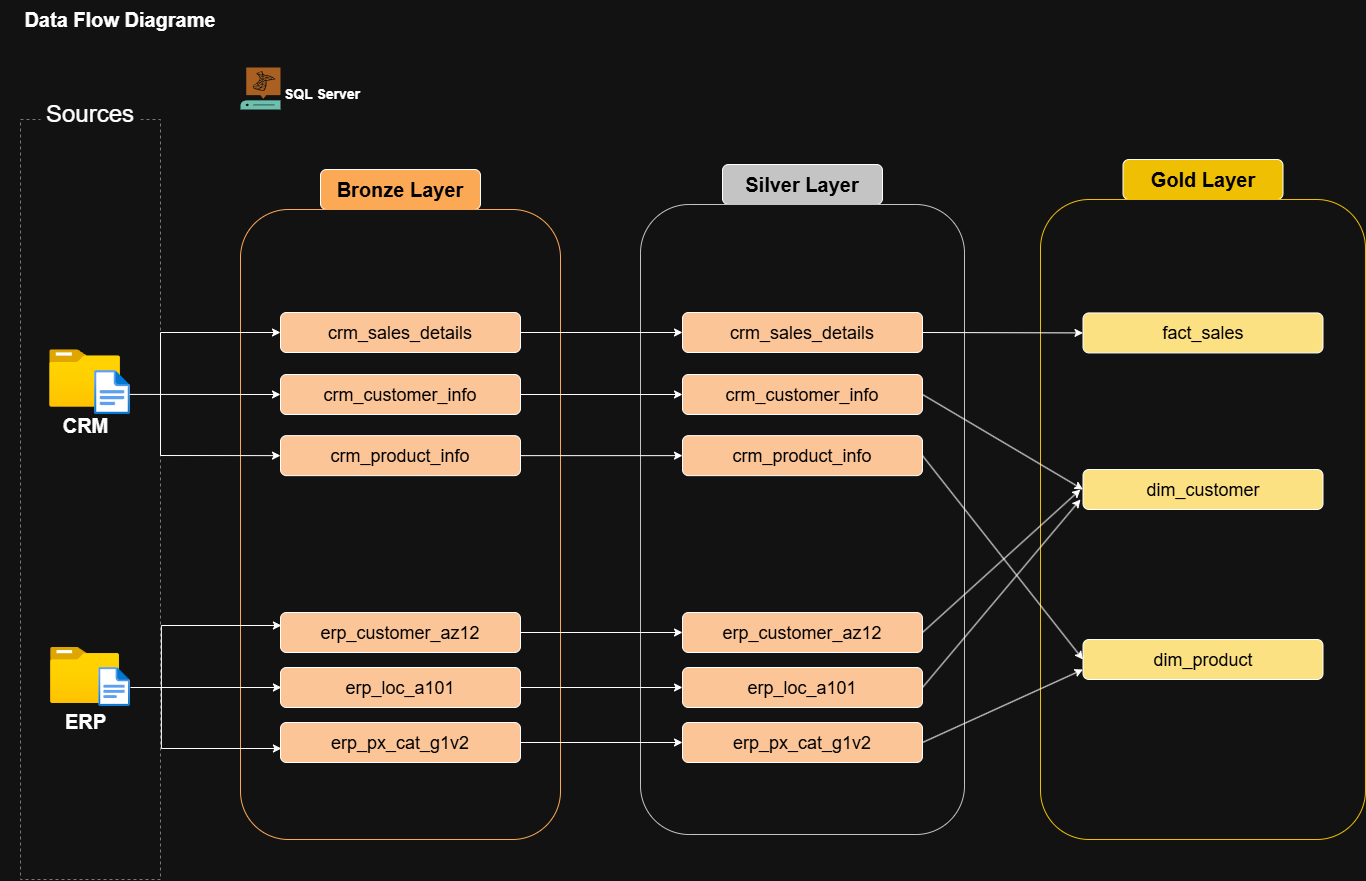

The diagram above was exported from draw.io. Its source (the exported page's mxGraphModel, read from the mxfile embedded in the PNG):
<mxGraphModel dx="1603" dy="872" grid="1" gridSize="10" guides="1" tooltips="1" connect="1" arrows="1" fold="1" page="1" pageScale="1" pageWidth="850" pageHeight="1100" math="0" shadow="0">
  <root>
    <mxCell id="4_M8XARF0pINwYnkIm_E-0" />
    <mxCell id="4_M8XARF0pINwYnkIm_E-1" parent="4_M8XARF0pINwYnkIm_E-0" />
    <mxCell id="4_M8XARF0pINwYnkIm_E-2" value="Data Flow Diagrame" style="text;html=1;whiteSpace=wrap;strokeColor=none;fillColor=none;align=center;verticalAlign=middle;rounded=0;fontSize=20;fontStyle=1" vertex="1" parent="4_M8XARF0pINwYnkIm_E-1">
      <mxGeometry width="240" height="40" as="geometry" />
    </mxCell>
    <mxCell id="4_M8XARF0pINwYnkIm_E-3" value="" style="rounded=0;whiteSpace=wrap;html=1;fillColor=none;dashed=1;strokeColor=light-dark(#FFEFDC,#787878);" vertex="1" parent="4_M8XARF0pINwYnkIm_E-1">
      <mxGeometry x="20" y="120" width="140" height="760" as="geometry" />
    </mxCell>
    <mxCell id="4_M8XARF0pINwYnkIm_E-4" value="Sources" style="rounded=0;whiteSpace=wrap;html=1;fontSize=24;fontStyle=0;strokeColor=none;fillColor=default;" vertex="1" parent="4_M8XARF0pINwYnkIm_E-1">
      <mxGeometry x="40" y="100" width="100" height="30" as="geometry" />
    </mxCell>
    <mxCell id="4_M8XARF0pINwYnkIm_E-9" value="Bronze Layer" style="rounded=1;whiteSpace=wrap;html=1;fontSize=20;fillColor=light-dark(#FFFFFF,#FCA956);fontColor=light-dark(#000000,#000000);fontStyle=1" vertex="1" parent="4_M8XARF0pINwYnkIm_E-1">
      <mxGeometry x="320" y="170" width="160" height="40" as="geometry" />
    </mxCell>
    <mxCell id="4_M8XARF0pINwYnkIm_E-10" value="" style="rounded=1;whiteSpace=wrap;html=1;fontSize=18;fillColor=none;fontColor=light-dark(#000000,#000000);fontStyle=1;strokeColor=light-dark(#FFFFFF,#FCA956);" vertex="1" parent="4_M8XARF0pINwYnkIm_E-1">
      <mxGeometry x="240" y="210" width="320" height="630" as="geometry" />
    </mxCell>
    <mxCell id="4_M8XARF0pINwYnkIm_E-11" value="Silver Layer" style="rounded=1;whiteSpace=wrap;html=1;fontSize=20;fillColor=light-dark(#FFFFFF,#C4C4C4);fontColor=light-dark(#000000,#000000);fontStyle=1" vertex="1" parent="4_M8XARF0pINwYnkIm_E-1">
      <mxGeometry x="722" y="165" width="160" height="40" as="geometry" />
    </mxCell>
    <mxCell id="4_M8XARF0pINwYnkIm_E-12" value="" style="rounded=1;whiteSpace=wrap;html=1;fontSize=18;fillColor=none;fontColor=light-dark(#000000,#000000);fontStyle=1;strokeColor=light-dark(#FFFFFF,#C4C4C4);" vertex="1" parent="4_M8XARF0pINwYnkIm_E-1">
      <mxGeometry x="640" y="205" width="324" height="630" as="geometry" />
    </mxCell>
    <mxCell id="4_M8XARF0pINwYnkIm_E-13" value="Gold Layer" style="rounded=1;whiteSpace=wrap;html=1;fontSize=20;fillColor=light-dark(#FFFFFF,#EFBF04);fontColor=light-dark(#000000,#000000);fontStyle=1" vertex="1" parent="4_M8XARF0pINwYnkIm_E-1">
      <mxGeometry x="1122.5" y="160" width="160" height="40" as="geometry" />
    </mxCell>
    <mxCell id="4_M8XARF0pINwYnkIm_E-14" value="" style="rounded=1;whiteSpace=wrap;html=1;fontSize=18;fillColor=none;fontColor=light-dark(#000000,#000000);fontStyle=1;strokeColor=light-dark(#FFFFFF,#EFBF04);" vertex="1" parent="4_M8XARF0pINwYnkIm_E-1">
      <mxGeometry x="1040" y="200" width="325" height="640" as="geometry" />
    </mxCell>
    <mxCell id="4_M8XARF0pINwYnkIm_E-15" value="&lt;font style=&quot;font-size: 20px;&quot;&gt;&lt;b&gt;CRM&lt;/b&gt;&lt;/font&gt;" style="image;aspect=fixed;html=1;points=[];align=center;fontSize=12;image=img/lib/azure2/general/Folder_Blank.svg;" vertex="1" parent="4_M8XARF0pINwYnkIm_E-1">
      <mxGeometry x="49.18" y="350.26" width="70.82" height="57.48" as="geometry" />
    </mxCell>
    <mxCell id="4_M8XARF0pINwYnkIm_E-16" value="" style="image;aspect=fixed;html=1;points=[];align=center;fontSize=12;image=img/lib/azure2/general/File.svg;" vertex="1" parent="4_M8XARF0pINwYnkIm_E-1">
      <mxGeometry x="94.09" y="371" width="35.82" height="44.14" as="geometry" />
    </mxCell>
    <mxCell id="4_M8XARF0pINwYnkIm_E-17" value="&lt;font style=&quot;font-size: 20px;&quot;&gt;&lt;b&gt;ERP&lt;/b&gt;&lt;/font&gt;" style="image;aspect=fixed;html=1;points=[];align=center;fontSize=12;image=img/lib/azure2/general/Folder_Blank.svg;" vertex="1" parent="4_M8XARF0pINwYnkIm_E-1">
      <mxGeometry x="50.09" y="648" width="69" height="56.00000000000001" as="geometry" />
    </mxCell>
    <mxCell id="4_M8XARF0pINwYnkIm_E-18" value="" style="image;aspect=fixed;html=1;points=[];align=center;fontSize=12;image=img/lib/azure2/general/File.svg;" vertex="1" parent="4_M8XARF0pINwYnkIm_E-1">
      <mxGeometry x="98.26" y="668" width="31.65" height="39" as="geometry" />
    </mxCell>
    <mxCell id="4_M8XARF0pINwYnkIm_E-41" value="" style="sketch=0;pointerEvents=1;shadow=0;dashed=0;html=1;strokeColor=none;fillColor=#005F4B;labelPosition=center;verticalLabelPosition=bottom;verticalAlign=top;align=center;outlineConnect=0;shape=mxgraph.veeam2.sql_server;" vertex="1" parent="4_M8XARF0pINwYnkIm_E-1">
      <mxGeometry x="240" y="68" width="40" height="42" as="geometry" />
    </mxCell>
    <mxCell id="4_M8XARF0pINwYnkIm_E-42" value="SQL Server" style="text;html=1;whiteSpace=wrap;strokeColor=none;fillColor=none;align=center;verticalAlign=middle;rounded=0;fontSize=14;fontStyle=1" vertex="1" parent="4_M8XARF0pINwYnkIm_E-1">
      <mxGeometry x="280" y="80" width="84" height="30" as="geometry" />
    </mxCell>
    <mxCell id="0bsPoY8qcGz56n2liijq-4" value="&lt;span style=&quot;font-weight: normal;&quot;&gt;&lt;font style=&quot;font-size: 18px;&quot;&gt;crm_sales_details&lt;/font&gt;&lt;/span&gt;" style="rounded=1;whiteSpace=wrap;html=1;fontSize=20;fillColor=light-dark(#FFFFFF,#FCC597);fontColor=light-dark(#000000,#000000);fontStyle=1" vertex="1" parent="4_M8XARF0pINwYnkIm_E-1">
      <mxGeometry x="280" y="313" width="240" height="40" as="geometry" />
    </mxCell>
    <mxCell id="0bsPoY8qcGz56n2liijq-5" value="&lt;span style=&quot;font-weight: normal;&quot;&gt;&lt;font style=&quot;font-size: 18px;&quot;&gt;crm_customer_info&lt;/font&gt;&lt;/span&gt;" style="rounded=1;whiteSpace=wrap;html=1;fontSize=20;fillColor=light-dark(#FFFFFF,#FCC597);fontColor=light-dark(#000000,#000000);fontStyle=1" vertex="1" parent="4_M8XARF0pINwYnkIm_E-1">
      <mxGeometry x="280" y="375" width="240" height="40" as="geometry" />
    </mxCell>
    <mxCell id="0bsPoY8qcGz56n2liijq-6" value="&lt;span style=&quot;font-weight: normal;&quot;&gt;&lt;font style=&quot;font-size: 18px;&quot;&gt;erp_loc_a101&lt;/font&gt;&lt;/span&gt;" style="rounded=1;whiteSpace=wrap;html=1;fontSize=20;fillColor=light-dark(#FFFFFF,#FCC597);fontColor=light-dark(#000000,#000000);fontStyle=1" vertex="1" parent="4_M8XARF0pINwYnkIm_E-1">
      <mxGeometry x="280" y="668" width="240" height="40" as="geometry" />
    </mxCell>
    <mxCell id="0bsPoY8qcGz56n2liijq-7" value="&lt;span style=&quot;font-weight: normal;&quot;&gt;&lt;font style=&quot;font-size: 18px;&quot;&gt;erp_px_cat_g1v2&lt;/font&gt;&lt;/span&gt;" style="rounded=1;whiteSpace=wrap;html=1;fontSize=20;fillColor=light-dark(#FFFFFF,#FCC597);fontColor=light-dark(#000000,#000000);fontStyle=1" vertex="1" parent="4_M8XARF0pINwYnkIm_E-1">
      <mxGeometry x="280" y="723" width="240" height="40" as="geometry" />
    </mxCell>
    <mxCell id="0bsPoY8qcGz56n2liijq-8" value="&lt;span style=&quot;font-weight: normal;&quot;&gt;&lt;font style=&quot;font-size: 18px;&quot;&gt;crm_product_info&lt;/font&gt;&lt;/span&gt;" style="rounded=1;whiteSpace=wrap;html=1;fontSize=20;fillColor=light-dark(#FFFFFF,#FCC597);fontColor=light-dark(#000000,#000000);fontStyle=1" vertex="1" parent="4_M8XARF0pINwYnkIm_E-1">
      <mxGeometry x="280" y="436.14" width="240" height="40" as="geometry" />
    </mxCell>
    <mxCell id="0bsPoY8qcGz56n2liijq-9" value="&lt;span style=&quot;font-weight: normal;&quot;&gt;&lt;font style=&quot;font-size: 18px;&quot;&gt;erp_customer_az12&lt;/font&gt;&lt;/span&gt;" style="rounded=1;whiteSpace=wrap;html=1;fontSize=20;fillColor=light-dark(#FFFFFF,#FCC597);fontColor=light-dark(#000000,#000000);fontStyle=1" vertex="1" parent="4_M8XARF0pINwYnkIm_E-1">
      <mxGeometry x="280" y="613" width="240" height="40" as="geometry" />
    </mxCell>
    <mxCell id="0bsPoY8qcGz56n2liijq-12" value="" style="endArrow=classic;html=1;rounded=0;exitX=0.98;exitY=0.542;exitDx=0;exitDy=0;exitPerimeter=0;entryX=0;entryY=0.5;entryDx=0;entryDy=0;" edge="1" parent="4_M8XARF0pINwYnkIm_E-1" source="4_M8XARF0pINwYnkIm_E-16" target="0bsPoY8qcGz56n2liijq-5">
      <mxGeometry width="50" height="50" relative="1" as="geometry">
        <mxPoint x="270" y="520" as="sourcePoint" />
        <mxPoint x="320" y="470" as="targetPoint" />
      </mxGeometry>
    </mxCell>
    <mxCell id="0bsPoY8qcGz56n2liijq-13" value="" style="endArrow=classic;startArrow=classic;html=1;rounded=0;entryX=0;entryY=0.5;entryDx=0;entryDy=0;exitX=0;exitY=0.5;exitDx=0;exitDy=0;" edge="1" parent="4_M8XARF0pINwYnkIm_E-1" source="0bsPoY8qcGz56n2liijq-8" target="0bsPoY8qcGz56n2liijq-4">
      <mxGeometry width="50" height="50" relative="1" as="geometry">
        <mxPoint x="90" y="540" as="sourcePoint" />
        <mxPoint x="140" y="490" as="targetPoint" />
        <Array as="points">
          <mxPoint x="160" y="456" />
          <mxPoint x="160" y="333" />
        </Array>
      </mxGeometry>
    </mxCell>
    <mxCell id="0bsPoY8qcGz56n2liijq-14" value="" style="endArrow=classic;html=1;rounded=0;exitX=0.98;exitY=0.542;exitDx=0;exitDy=0;exitPerimeter=0;entryX=0;entryY=0.5;entryDx=0;entryDy=0;" edge="1" parent="4_M8XARF0pINwYnkIm_E-1">
      <mxGeometry width="50" height="50" relative="1" as="geometry">
        <mxPoint x="129.91" y="688" as="sourcePoint" />
        <mxPoint x="280.90999999999997" y="688" as="targetPoint" />
      </mxGeometry>
    </mxCell>
    <mxCell id="0bsPoY8qcGz56n2liijq-15" value="" style="endArrow=classic;startArrow=classic;html=1;rounded=0;entryX=0;entryY=0.5;entryDx=0;entryDy=0;exitX=0;exitY=0.5;exitDx=0;exitDy=0;" edge="1" parent="4_M8XARF0pINwYnkIm_E-1">
      <mxGeometry width="50" height="50" relative="1" as="geometry">
        <mxPoint x="280.90999999999997" y="749" as="sourcePoint" />
        <mxPoint x="280.90999999999997" y="626" as="targetPoint" />
        <Array as="points">
          <mxPoint x="160.91" y="749" />
          <mxPoint x="160.91" y="626" />
        </Array>
      </mxGeometry>
    </mxCell>
    <mxCell id="0bsPoY8qcGz56n2liijq-16" value="&lt;span style=&quot;font-weight: normal;&quot;&gt;&lt;font style=&quot;font-size: 18px;&quot;&gt;crm_sales_details&lt;/font&gt;&lt;/span&gt;" style="rounded=1;whiteSpace=wrap;html=1;fontSize=20;fillColor=light-dark(#FFFFFF,#FCC597);fontColor=light-dark(#000000,#000000);fontStyle=1" vertex="1" parent="4_M8XARF0pINwYnkIm_E-1">
      <mxGeometry x="682" y="313" width="240" height="40" as="geometry" />
    </mxCell>
    <mxCell id="0bsPoY8qcGz56n2liijq-17" value="&lt;span style=&quot;font-weight: normal;&quot;&gt;&lt;font style=&quot;font-size: 18px;&quot;&gt;crm_customer_info&lt;/font&gt;&lt;/span&gt;" style="rounded=1;whiteSpace=wrap;html=1;fontSize=20;fillColor=light-dark(#FFFFFF,#FCC597);fontColor=light-dark(#000000,#000000);fontStyle=1" vertex="1" parent="4_M8XARF0pINwYnkIm_E-1">
      <mxGeometry x="682" y="375" width="240" height="40" as="geometry" />
    </mxCell>
    <mxCell id="0bsPoY8qcGz56n2liijq-18" value="&lt;span style=&quot;font-weight: normal;&quot;&gt;&lt;font style=&quot;font-size: 18px;&quot;&gt;erp_loc_a101&lt;/font&gt;&lt;/span&gt;" style="rounded=1;whiteSpace=wrap;html=1;fontSize=20;fillColor=light-dark(#FFFFFF,#FCC597);fontColor=light-dark(#000000,#000000);fontStyle=1" vertex="1" parent="4_M8XARF0pINwYnkIm_E-1">
      <mxGeometry x="682" y="668" width="240" height="40" as="geometry" />
    </mxCell>
    <mxCell id="0bsPoY8qcGz56n2liijq-19" value="&lt;span style=&quot;font-weight: normal;&quot;&gt;&lt;font style=&quot;font-size: 18px;&quot;&gt;erp_px_cat_g1v2&lt;/font&gt;&lt;/span&gt;" style="rounded=1;whiteSpace=wrap;html=1;fontSize=20;fillColor=light-dark(#FFFFFF,#FCC597);fontColor=light-dark(#000000,#000000);fontStyle=1" vertex="1" parent="4_M8XARF0pINwYnkIm_E-1">
      <mxGeometry x="682" y="723" width="240" height="40" as="geometry" />
    </mxCell>
    <mxCell id="0bsPoY8qcGz56n2liijq-20" value="&lt;span style=&quot;font-weight: normal;&quot;&gt;&lt;font style=&quot;font-size: 18px;&quot;&gt;crm_product_info&lt;/font&gt;&lt;/span&gt;" style="rounded=1;whiteSpace=wrap;html=1;fontSize=20;fillColor=light-dark(#FFFFFF,#FCC597);fontColor=light-dark(#000000,#000000);fontStyle=1" vertex="1" parent="4_M8XARF0pINwYnkIm_E-1">
      <mxGeometry x="682" y="436.14" width="240" height="40" as="geometry" />
    </mxCell>
    <mxCell id="0bsPoY8qcGz56n2liijq-21" value="&lt;span style=&quot;font-weight: normal;&quot;&gt;&lt;font style=&quot;font-size: 18px;&quot;&gt;erp_customer_az12&lt;/font&gt;&lt;/span&gt;" style="rounded=1;whiteSpace=wrap;html=1;fontSize=20;fillColor=light-dark(#FFFFFF,#FCC597);fontColor=light-dark(#000000,#000000);fontStyle=1" vertex="1" parent="4_M8XARF0pINwYnkIm_E-1">
      <mxGeometry x="682" y="613" width="240" height="40" as="geometry" />
    </mxCell>
    <mxCell id="0bsPoY8qcGz56n2liijq-22" value="" style="endArrow=classic;html=1;rounded=0;exitX=1;exitY=0.5;exitDx=0;exitDy=0;entryX=0;entryY=0.5;entryDx=0;entryDy=0;" edge="1" parent="4_M8XARF0pINwYnkIm_E-1" source="0bsPoY8qcGz56n2liijq-4" target="0bsPoY8qcGz56n2liijq-16">
      <mxGeometry width="50" height="50" relative="1" as="geometry">
        <mxPoint x="680" y="580" as="sourcePoint" />
        <mxPoint x="730" y="530" as="targetPoint" />
      </mxGeometry>
    </mxCell>
    <mxCell id="0bsPoY8qcGz56n2liijq-23" value="" style="endArrow=classic;html=1;rounded=0;exitX=1;exitY=0.5;exitDx=0;exitDy=0;entryX=0;entryY=0.5;entryDx=0;entryDy=0;" edge="1" parent="4_M8XARF0pINwYnkIm_E-1" source="0bsPoY8qcGz56n2liijq-5" target="0bsPoY8qcGz56n2liijq-17">
      <mxGeometry width="50" height="50" relative="1" as="geometry">
        <mxPoint x="710" y="480" as="sourcePoint" />
        <mxPoint x="872" y="480" as="targetPoint" />
      </mxGeometry>
    </mxCell>
    <mxCell id="0bsPoY8qcGz56n2liijq-24" value="" style="endArrow=classic;html=1;rounded=0;" edge="1" parent="4_M8XARF0pINwYnkIm_E-1" source="0bsPoY8qcGz56n2liijq-8" target="0bsPoY8qcGz56n2liijq-20">
      <mxGeometry width="50" height="50" relative="1" as="geometry">
        <mxPoint x="550" y="460" as="sourcePoint" />
        <mxPoint x="712" y="460" as="targetPoint" />
      </mxGeometry>
    </mxCell>
    <mxCell id="0bsPoY8qcGz56n2liijq-25" value="" style="endArrow=classic;html=1;rounded=0;exitX=1;exitY=0.5;exitDx=0;exitDy=0;entryX=0;entryY=0.5;entryDx=0;entryDy=0;" edge="1" parent="4_M8XARF0pINwYnkIm_E-1" source="0bsPoY8qcGz56n2liijq-9" target="0bsPoY8qcGz56n2liijq-21">
      <mxGeometry width="50" height="50" relative="1" as="geometry">
        <mxPoint x="710" y="590" as="sourcePoint" />
        <mxPoint x="872" y="590" as="targetPoint" />
      </mxGeometry>
    </mxCell>
    <mxCell id="0bsPoY8qcGz56n2liijq-26" value="" style="endArrow=classic;html=1;rounded=0;exitX=1;exitY=0.5;exitDx=0;exitDy=0;entryX=0;entryY=0.5;entryDx=0;entryDy=0;" edge="1" parent="4_M8XARF0pINwYnkIm_E-1" source="0bsPoY8qcGz56n2liijq-6" target="0bsPoY8qcGz56n2liijq-18">
      <mxGeometry width="50" height="50" relative="1" as="geometry">
        <mxPoint x="610" y="680" as="sourcePoint" />
        <mxPoint x="772" y="680" as="targetPoint" />
      </mxGeometry>
    </mxCell>
    <mxCell id="0bsPoY8qcGz56n2liijq-27" value="" style="endArrow=classic;html=1;rounded=0;exitX=1;exitY=0.5;exitDx=0;exitDy=0;entryX=0;entryY=0.5;entryDx=0;entryDy=0;" edge="1" parent="4_M8XARF0pINwYnkIm_E-1" source="0bsPoY8qcGz56n2liijq-7" target="0bsPoY8qcGz56n2liijq-19">
      <mxGeometry width="50" height="50" relative="1" as="geometry">
        <mxPoint x="630" y="730" as="sourcePoint" />
        <mxPoint x="792" y="730" as="targetPoint" />
      </mxGeometry>
    </mxCell>
    <mxCell id="0bsPoY8qcGz56n2liijq-28" value="&lt;span style=&quot;font-weight: normal;&quot;&gt;&lt;font style=&quot;font-size: 18px;&quot;&gt;fact_sales&lt;/font&gt;&lt;/span&gt;" style="rounded=1;whiteSpace=wrap;html=1;fontSize=20;fillColor=light-dark(#FFFFFF,#FCE183);fontColor=light-dark(#000000,#000000);fontStyle=1" vertex="1" parent="4_M8XARF0pINwYnkIm_E-1">
      <mxGeometry x="1082.5" y="313.43" width="240" height="40" as="geometry" />
    </mxCell>
    <mxCell id="0bsPoY8qcGz56n2liijq-29" value="&lt;span style=&quot;font-weight: normal;&quot;&gt;&lt;font style=&quot;font-size: 18px;&quot;&gt;dim_customer&lt;/font&gt;&lt;/span&gt;" style="rounded=1;whiteSpace=wrap;html=1;fontSize=20;fillColor=light-dark(#FFFFFF,#FCE183);fontColor=light-dark(#000000,#000000);fontStyle=1" vertex="1" parent="4_M8XARF0pINwYnkIm_E-1">
      <mxGeometry x="1082.5" y="470" width="240" height="40" as="geometry" />
    </mxCell>
    <mxCell id="0bsPoY8qcGz56n2liijq-30" value="&lt;span style=&quot;font-weight: normal;&quot;&gt;&lt;font style=&quot;font-size: 18px;&quot;&gt;dim_product&lt;/font&gt;&lt;/span&gt;" style="rounded=1;whiteSpace=wrap;html=1;fontSize=20;fillColor=light-dark(#FFFFFF,#FCE183);fontColor=light-dark(#000000,#000000);fontStyle=1" vertex="1" parent="4_M8XARF0pINwYnkIm_E-1">
      <mxGeometry x="1082.5" y="640" width="240" height="40" as="geometry" />
    </mxCell>
    <mxCell id="0bsPoY8qcGz56n2liijq-31" value="" style="endArrow=classic;html=1;rounded=0;exitX=1;exitY=0.5;exitDx=0;exitDy=0;entryX=0;entryY=0.5;entryDx=0;entryDy=0;" edge="1" parent="4_M8XARF0pINwYnkIm_E-1" source="0bsPoY8qcGz56n2liijq-16" target="0bsPoY8qcGz56n2liijq-28">
      <mxGeometry width="50" height="50" relative="1" as="geometry">
        <mxPoint x="580" y="390" as="sourcePoint" />
        <mxPoint x="742" y="390" as="targetPoint" />
      </mxGeometry>
    </mxCell>
    <mxCell id="0bsPoY8qcGz56n2liijq-32" value="" style="endArrow=classic;html=1;rounded=0;exitX=1;exitY=0.5;exitDx=0;exitDy=0;entryX=0;entryY=0.5;entryDx=0;entryDy=0;" edge="1" parent="4_M8XARF0pINwYnkIm_E-1" source="0bsPoY8qcGz56n2liijq-17" target="0bsPoY8qcGz56n2liijq-29">
      <mxGeometry width="50" height="50" relative="1" as="geometry">
        <mxPoint x="1010" y="330" as="sourcePoint" />
        <mxPoint x="1171" y="330" as="targetPoint" />
      </mxGeometry>
    </mxCell>
    <mxCell id="0bsPoY8qcGz56n2liijq-33" value="" style="endArrow=classic;html=1;rounded=0;exitX=1;exitY=0.5;exitDx=0;exitDy=0;entryX=0;entryY=0.5;entryDx=0;entryDy=0;" edge="1" parent="4_M8XARF0pINwYnkIm_E-1" source="0bsPoY8qcGz56n2liijq-20" target="0bsPoY8qcGz56n2liijq-30">
      <mxGeometry width="50" height="50" relative="1" as="geometry">
        <mxPoint x="1000" y="480" as="sourcePoint" />
        <mxPoint x="1161" y="575" as="targetPoint" />
      </mxGeometry>
    </mxCell>
    <mxCell id="0bsPoY8qcGz56n2liijq-34" value="" style="endArrow=classic;html=1;rounded=0;exitX=1;exitY=0.5;exitDx=0;exitDy=0;" edge="1" parent="4_M8XARF0pINwYnkIm_E-1" source="0bsPoY8qcGz56n2liijq-21">
      <mxGeometry width="50" height="50" relative="1" as="geometry">
        <mxPoint x="910" y="630" as="sourcePoint" />
        <mxPoint x="1080" y="490" as="targetPoint" />
      </mxGeometry>
    </mxCell>
    <mxCell id="0bsPoY8qcGz56n2liijq-35" value="" style="endArrow=classic;html=1;rounded=0;exitX=1;exitY=0.5;exitDx=0;exitDy=0;" edge="1" parent="4_M8XARF0pINwYnkIm_E-1" source="0bsPoY8qcGz56n2liijq-18">
      <mxGeometry width="50" height="50" relative="1" as="geometry">
        <mxPoint x="1020" y="700" as="sourcePoint" />
        <mxPoint x="1080" y="500" as="targetPoint" />
      </mxGeometry>
    </mxCell>
    <mxCell id="0bsPoY8qcGz56n2liijq-36" value="" style="endArrow=classic;html=1;rounded=0;entryX=0;entryY=0.75;entryDx=0;entryDy=0;exitX=1;exitY=0.5;exitDx=0;exitDy=0;" edge="1" parent="4_M8XARF0pINwYnkIm_E-1" source="0bsPoY8qcGz56n2liijq-19" target="0bsPoY8qcGz56n2liijq-30">
      <mxGeometry width="50" height="50" relative="1" as="geometry">
        <mxPoint x="920" y="750" as="sourcePoint" />
        <mxPoint x="1071" y="944" as="targetPoint" />
      </mxGeometry>
    </mxCell>
  </root>
</mxGraphModel>